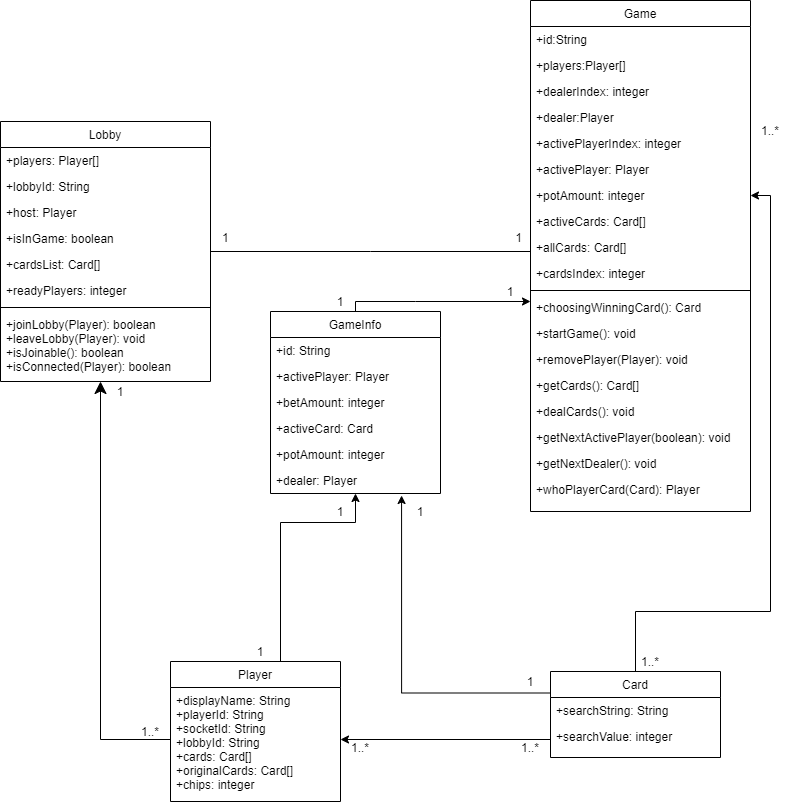

The diagram above was exported from draw.io. Its source (the exported page's mxGraphModel, read from the mxfile embedded in the PNG):
<mxGraphModel dx="1422" dy="822" grid="1" gridSize="10" guides="1" tooltips="1" connect="1" arrows="1" fold="1" page="1" pageScale="1" pageWidth="827" pageHeight="1169" math="0" shadow="0">
  <root>
    <mxCell id="WIyWlLk6GJQsqaUBKTNV-0" />
    <mxCell id="WIyWlLk6GJQsqaUBKTNV-1" parent="WIyWlLk6GJQsqaUBKTNV-0" />
    <mxCell id="zkfFHV4jXpPFQw0GAbJ--0" value="Lobby" style="swimlane;fontStyle=0;align=center;verticalAlign=top;childLayout=stackLayout;horizontal=1;startSize=26;horizontalStack=0;resizeParent=1;resizeLast=0;collapsible=1;marginBottom=0;rounded=0;shadow=0;strokeWidth=1;" parent="WIyWlLk6GJQsqaUBKTNV-1" vertex="1">
      <mxGeometry x="10" y="161" width="210" height="260" as="geometry">
        <mxRectangle x="230" y="140" width="160" height="26" as="alternateBounds" />
      </mxGeometry>
    </mxCell>
    <mxCell id="zkfFHV4jXpPFQw0GAbJ--1" value="+players: Player[]" style="text;align=left;verticalAlign=top;spacingLeft=4;spacingRight=4;overflow=hidden;rotatable=0;points=[[0,0.5],[1,0.5]];portConstraint=eastwest;" parent="zkfFHV4jXpPFQw0GAbJ--0" vertex="1">
      <mxGeometry y="26" width="210" height="26" as="geometry" />
    </mxCell>
    <mxCell id="zkfFHV4jXpPFQw0GAbJ--2" value="+lobbyId: String" style="text;align=left;verticalAlign=top;spacingLeft=4;spacingRight=4;overflow=hidden;rotatable=0;points=[[0,0.5],[1,0.5]];portConstraint=eastwest;rounded=0;shadow=0;html=0;" parent="zkfFHV4jXpPFQw0GAbJ--0" vertex="1">
      <mxGeometry y="52" width="210" height="26" as="geometry" />
    </mxCell>
    <mxCell id="zkfFHV4jXpPFQw0GAbJ--3" value="+host: Player" style="text;align=left;verticalAlign=top;spacingLeft=4;spacingRight=4;overflow=hidden;rotatable=0;points=[[0,0.5],[1,0.5]];portConstraint=eastwest;rounded=0;shadow=0;html=0;" parent="zkfFHV4jXpPFQw0GAbJ--0" vertex="1">
      <mxGeometry y="78" width="210" height="26" as="geometry" />
    </mxCell>
    <mxCell id="rJ4j4j8jvp02ICw-IXwz-0" value="+isInGame: boolean" style="text;align=left;verticalAlign=top;spacingLeft=4;spacingRight=4;overflow=hidden;rotatable=0;points=[[0,0.5],[1,0.5]];portConstraint=eastwest;rounded=0;shadow=0;html=0;" vertex="1" parent="zkfFHV4jXpPFQw0GAbJ--0">
      <mxGeometry y="104" width="210" height="26" as="geometry" />
    </mxCell>
    <mxCell id="rJ4j4j8jvp02ICw-IXwz-1" value="+cardsList: Card[]" style="text;align=left;verticalAlign=top;spacingLeft=4;spacingRight=4;overflow=hidden;rotatable=0;points=[[0,0.5],[1,0.5]];portConstraint=eastwest;rounded=0;shadow=0;html=0;" vertex="1" parent="zkfFHV4jXpPFQw0GAbJ--0">
      <mxGeometry y="130" width="210" height="26" as="geometry" />
    </mxCell>
    <mxCell id="rJ4j4j8jvp02ICw-IXwz-2" value="+readyPlayers: integer" style="text;align=left;verticalAlign=top;spacingLeft=4;spacingRight=4;overflow=hidden;rotatable=0;points=[[0,0.5],[1,0.5]];portConstraint=eastwest;rounded=0;shadow=0;html=0;" vertex="1" parent="zkfFHV4jXpPFQw0GAbJ--0">
      <mxGeometry y="156" width="210" height="26" as="geometry" />
    </mxCell>
    <mxCell id="zkfFHV4jXpPFQw0GAbJ--4" value="" style="line;html=1;strokeWidth=1;align=left;verticalAlign=middle;spacingTop=-1;spacingLeft=3;spacingRight=3;rotatable=0;labelPosition=right;points=[];portConstraint=eastwest;" parent="zkfFHV4jXpPFQw0GAbJ--0" vertex="1">
      <mxGeometry y="182" width="210" height="8" as="geometry" />
    </mxCell>
    <mxCell id="zkfFHV4jXpPFQw0GAbJ--5" value="+joinLobby(Player): boolean&#10;+leaveLobby(Player): void&#10;+isJoinable(): boolean&#10;+isConnected(Player): boolean" style="text;align=left;verticalAlign=top;spacingLeft=4;spacingRight=4;overflow=hidden;rotatable=0;points=[[0,0.5],[1,0.5]];portConstraint=eastwest;" parent="zkfFHV4jXpPFQw0GAbJ--0" vertex="1">
      <mxGeometry y="190" width="210" height="70" as="geometry" />
    </mxCell>
    <mxCell id="SUtosDbxLvA2eufjPEA3-6" style="edgeStyle=orthogonalEdgeStyle;rounded=0;orthogonalLoop=1;jettySize=auto;html=1;exitX=0.5;exitY=0;exitDx=0;exitDy=0;" parent="WIyWlLk6GJQsqaUBKTNV-1" source="zkfFHV4jXpPFQw0GAbJ--6" target="rJ4j4j8jvp02ICw-IXwz-9" edge="1">
      <mxGeometry relative="1" as="geometry">
        <Array as="points">
          <mxPoint x="290" y="701" />
          <mxPoint x="290" y="562" />
          <mxPoint x="365" y="562" />
        </Array>
      </mxGeometry>
    </mxCell>
    <mxCell id="zkfFHV4jXpPFQw0GAbJ--6" value="Player" style="swimlane;fontStyle=0;align=center;verticalAlign=top;childLayout=stackLayout;horizontal=1;startSize=26;horizontalStack=0;resizeParent=1;resizeLast=0;collapsible=1;marginBottom=0;rounded=0;shadow=0;strokeWidth=1;" parent="WIyWlLk6GJQsqaUBKTNV-1" vertex="1">
      <mxGeometry x="180" y="701" width="170" height="140" as="geometry">
        <mxRectangle x="130" y="380" width="160" height="26" as="alternateBounds" />
      </mxGeometry>
    </mxCell>
    <mxCell id="zkfFHV4jXpPFQw0GAbJ--7" value="+displayName: String&#10;+playerId: String&#10;+socketId: String&#10;+lobbyId: String&#10;+cards: Card[]&#10;+originalCards: Card[]&#10;+chips: integer" style="text;align=left;verticalAlign=top;spacingLeft=4;spacingRight=4;overflow=hidden;rotatable=0;points=[[0,0.5],[1,0.5]];portConstraint=eastwest;" parent="zkfFHV4jXpPFQw0GAbJ--6" vertex="1">
      <mxGeometry y="26" width="170" height="104" as="geometry" />
    </mxCell>
    <mxCell id="zkfFHV4jXpPFQw0GAbJ--12" value="" style="endArrow=classic;endSize=10;endFill=1;shadow=0;strokeWidth=1;rounded=0;edgeStyle=elbowEdgeStyle;elbow=vertical;exitX=0;exitY=0.5;exitDx=0;exitDy=0;" parent="WIyWlLk6GJQsqaUBKTNV-1" source="zkfFHV4jXpPFQw0GAbJ--7" target="zkfFHV4jXpPFQw0GAbJ--0" edge="1">
      <mxGeometry width="160" relative="1" as="geometry">
        <mxPoint x="130" y="334" as="sourcePoint" />
        <mxPoint x="130" y="334" as="targetPoint" />
        <Array as="points">
          <mxPoint x="110" y="779" />
          <mxPoint x="110" y="561" />
          <mxPoint x="90" y="779" />
          <mxPoint x="60" y="651" />
          <mxPoint x="150" y="651" />
          <mxPoint x="240" y="601" />
        </Array>
      </mxGeometry>
    </mxCell>
    <mxCell id="3bJ1ekmt0aewj4fRbc9d-14" style="edgeStyle=orthogonalEdgeStyle;rounded=0;orthogonalLoop=1;jettySize=auto;html=1;exitX=0.5;exitY=0;exitDx=0;exitDy=0;entryX=1;entryY=0.5;entryDx=0;entryDy=0;startArrow=none;startFill=0;endArrow=classic;endFill=1;" parent="WIyWlLk6GJQsqaUBKTNV-1" source="zkfFHV4jXpPFQw0GAbJ--13" target="zkfFHV4jXpPFQw0GAbJ--21" edge="1">
      <mxGeometry relative="1" as="geometry">
        <Array as="points">
          <mxPoint x="645" y="651" />
          <mxPoint x="780" y="651" />
          <mxPoint x="780" y="235" />
        </Array>
      </mxGeometry>
    </mxCell>
    <mxCell id="zkfFHV4jXpPFQw0GAbJ--13" value="Card" style="swimlane;fontStyle=0;align=center;verticalAlign=top;childLayout=stackLayout;horizontal=1;startSize=26;horizontalStack=0;resizeParent=1;resizeLast=0;collapsible=1;marginBottom=0;rounded=0;shadow=0;strokeWidth=1;" parent="WIyWlLk6GJQsqaUBKTNV-1" vertex="1">
      <mxGeometry x="560" y="711" width="170" height="86" as="geometry">
        <mxRectangle x="340" y="380" width="170" height="26" as="alternateBounds" />
      </mxGeometry>
    </mxCell>
    <mxCell id="zkfFHV4jXpPFQw0GAbJ--14" value="+searchString: String" style="text;align=left;verticalAlign=top;spacingLeft=4;spacingRight=4;overflow=hidden;rotatable=0;points=[[0,0.5],[1,0.5]];portConstraint=eastwest;" parent="zkfFHV4jXpPFQw0GAbJ--13" vertex="1">
      <mxGeometry y="26" width="170" height="26" as="geometry" />
    </mxCell>
    <mxCell id="3bJ1ekmt0aewj4fRbc9d-10" value="+searchValue: integer" style="text;align=left;verticalAlign=top;spacingLeft=4;spacingRight=4;overflow=hidden;rotatable=0;points=[[0,0.5],[1,0.5]];portConstraint=eastwest;" parent="zkfFHV4jXpPFQw0GAbJ--13" vertex="1">
      <mxGeometry y="52" width="170" height="26" as="geometry" />
    </mxCell>
    <mxCell id="zkfFHV4jXpPFQw0GAbJ--17" value="Game" style="swimlane;fontStyle=0;align=center;verticalAlign=top;childLayout=stackLayout;horizontal=1;startSize=26;horizontalStack=0;resizeParent=1;resizeLast=0;collapsible=1;marginBottom=0;rounded=0;shadow=0;strokeWidth=1;" parent="WIyWlLk6GJQsqaUBKTNV-1" vertex="1">
      <mxGeometry x="540" y="40" width="220" height="511" as="geometry">
        <mxRectangle x="550" y="140" width="160" height="26" as="alternateBounds" />
      </mxGeometry>
    </mxCell>
    <mxCell id="zkfFHV4jXpPFQw0GAbJ--19" value="+id:String " style="text;align=left;verticalAlign=top;spacingLeft=4;spacingRight=4;overflow=hidden;rotatable=0;points=[[0,0.5],[1,0.5]];portConstraint=eastwest;rounded=0;shadow=0;html=0;" parent="zkfFHV4jXpPFQw0GAbJ--17" vertex="1">
      <mxGeometry y="26" width="220" height="26" as="geometry" />
    </mxCell>
    <mxCell id="rJ4j4j8jvp02ICw-IXwz-14" value="+players:Player[] " style="text;align=left;verticalAlign=top;spacingLeft=4;spacingRight=4;overflow=hidden;rotatable=0;points=[[0,0.5],[1,0.5]];portConstraint=eastwest;rounded=0;shadow=0;html=0;" vertex="1" parent="zkfFHV4jXpPFQw0GAbJ--17">
      <mxGeometry y="52" width="220" height="26" as="geometry" />
    </mxCell>
    <mxCell id="rJ4j4j8jvp02ICw-IXwz-15" value="+dealerIndex: integer" style="text;align=left;verticalAlign=top;spacingLeft=4;spacingRight=4;overflow=hidden;rotatable=0;points=[[0,0.5],[1,0.5]];portConstraint=eastwest;rounded=0;shadow=0;html=0;" vertex="1" parent="zkfFHV4jXpPFQw0GAbJ--17">
      <mxGeometry y="78" width="220" height="26" as="geometry" />
    </mxCell>
    <mxCell id="rJ4j4j8jvp02ICw-IXwz-16" value="+dealer:Player " style="text;align=left;verticalAlign=top;spacingLeft=4;spacingRight=4;overflow=hidden;rotatable=0;points=[[0,0.5],[1,0.5]];portConstraint=eastwest;rounded=0;shadow=0;html=0;" vertex="1" parent="zkfFHV4jXpPFQw0GAbJ--17">
      <mxGeometry y="104" width="220" height="26" as="geometry" />
    </mxCell>
    <mxCell id="zkfFHV4jXpPFQw0GAbJ--18" value="+activePlayerIndex: integer" style="text;align=left;verticalAlign=top;spacingLeft=4;spacingRight=4;overflow=hidden;rotatable=0;points=[[0,0.5],[1,0.5]];portConstraint=eastwest;" parent="zkfFHV4jXpPFQw0GAbJ--17" vertex="1">
      <mxGeometry y="130" width="220" height="26" as="geometry" />
    </mxCell>
    <mxCell id="zkfFHV4jXpPFQw0GAbJ--20" value="+activePlayer: Player" style="text;align=left;verticalAlign=top;spacingLeft=4;spacingRight=4;overflow=hidden;rotatable=0;points=[[0,0.5],[1,0.5]];portConstraint=eastwest;rounded=0;shadow=0;html=0;" parent="zkfFHV4jXpPFQw0GAbJ--17" vertex="1">
      <mxGeometry y="156" width="220" height="26" as="geometry" />
    </mxCell>
    <mxCell id="zkfFHV4jXpPFQw0GAbJ--21" value="+potAmount: integer" style="text;align=left;verticalAlign=top;spacingLeft=4;spacingRight=4;overflow=hidden;rotatable=0;points=[[0,0.5],[1,0.5]];portConstraint=eastwest;rounded=0;shadow=0;html=0;" parent="zkfFHV4jXpPFQw0GAbJ--17" vertex="1">
      <mxGeometry y="182" width="220" height="26" as="geometry" />
    </mxCell>
    <mxCell id="zkfFHV4jXpPFQw0GAbJ--22" value="+activeCards: Card[]" style="text;align=left;verticalAlign=top;spacingLeft=4;spacingRight=4;overflow=hidden;rotatable=0;points=[[0,0.5],[1,0.5]];portConstraint=eastwest;rounded=0;shadow=0;html=0;" parent="zkfFHV4jXpPFQw0GAbJ--17" vertex="1">
      <mxGeometry y="208" width="220" height="26" as="geometry" />
    </mxCell>
    <mxCell id="3bJ1ekmt0aewj4fRbc9d-5" value="+allCards: Card[]" style="text;align=left;verticalAlign=top;spacingLeft=4;spacingRight=4;overflow=hidden;rotatable=0;points=[[0,0.5],[1,0.5]];portConstraint=eastwest;rounded=0;shadow=0;html=0;" parent="zkfFHV4jXpPFQw0GAbJ--17" vertex="1">
      <mxGeometry y="234" width="220" height="26" as="geometry" />
    </mxCell>
    <mxCell id="rJ4j4j8jvp02ICw-IXwz-13" value="+cardsIndex: integer" style="text;align=left;verticalAlign=top;spacingLeft=4;spacingRight=4;overflow=hidden;rotatable=0;points=[[0,0.5],[1,0.5]];portConstraint=eastwest;rounded=0;shadow=0;html=0;" vertex="1" parent="zkfFHV4jXpPFQw0GAbJ--17">
      <mxGeometry y="260" width="220" height="26" as="geometry" />
    </mxCell>
    <mxCell id="zkfFHV4jXpPFQw0GAbJ--23" value="" style="line;html=1;strokeWidth=1;align=left;verticalAlign=middle;spacingTop=-1;spacingLeft=3;spacingRight=3;rotatable=0;labelPosition=right;points=[];portConstraint=eastwest;" parent="zkfFHV4jXpPFQw0GAbJ--17" vertex="1">
      <mxGeometry y="286" width="220" height="8" as="geometry" />
    </mxCell>
    <mxCell id="zkfFHV4jXpPFQw0GAbJ--24" value="+choosingWinningCard(): Card" style="text;align=left;verticalAlign=top;spacingLeft=4;spacingRight=4;overflow=hidden;rotatable=0;points=[[0,0.5],[1,0.5]];portConstraint=eastwest;" parent="zkfFHV4jXpPFQw0GAbJ--17" vertex="1">
      <mxGeometry y="294" width="220" height="26" as="geometry" />
    </mxCell>
    <mxCell id="zkfFHV4jXpPFQw0GAbJ--25" value="+startGame(): void" style="text;align=left;verticalAlign=top;spacingLeft=4;spacingRight=4;overflow=hidden;rotatable=0;points=[[0,0.5],[1,0.5]];portConstraint=eastwest;" parent="zkfFHV4jXpPFQw0GAbJ--17" vertex="1">
      <mxGeometry y="320" width="220" height="26" as="geometry" />
    </mxCell>
    <mxCell id="rJ4j4j8jvp02ICw-IXwz-18" value="+removePlayer(Player): void" style="text;align=left;verticalAlign=top;spacingLeft=4;spacingRight=4;overflow=hidden;rotatable=0;points=[[0,0.5],[1,0.5]];portConstraint=eastwest;" vertex="1" parent="zkfFHV4jXpPFQw0GAbJ--17">
      <mxGeometry y="346" width="220" height="26" as="geometry" />
    </mxCell>
    <mxCell id="rJ4j4j8jvp02ICw-IXwz-17" value="+getCards(): Card[]" style="text;align=left;verticalAlign=top;spacingLeft=4;spacingRight=4;overflow=hidden;rotatable=0;points=[[0,0.5],[1,0.5]];portConstraint=eastwest;" vertex="1" parent="zkfFHV4jXpPFQw0GAbJ--17">
      <mxGeometry y="372" width="220" height="26" as="geometry" />
    </mxCell>
    <mxCell id="rJ4j4j8jvp02ICw-IXwz-19" value="+dealCards(): void" style="text;align=left;verticalAlign=top;spacingLeft=4;spacingRight=4;overflow=hidden;rotatable=0;points=[[0,0.5],[1,0.5]];portConstraint=eastwest;" vertex="1" parent="zkfFHV4jXpPFQw0GAbJ--17">
      <mxGeometry y="398" width="220" height="26" as="geometry" />
    </mxCell>
    <mxCell id="rJ4j4j8jvp02ICw-IXwz-20" value="+getNextActivePlayer(boolean): void" style="text;align=left;verticalAlign=top;spacingLeft=4;spacingRight=4;overflow=hidden;rotatable=0;points=[[0,0.5],[1,0.5]];portConstraint=eastwest;" vertex="1" parent="zkfFHV4jXpPFQw0GAbJ--17">
      <mxGeometry y="424" width="220" height="26" as="geometry" />
    </mxCell>
    <mxCell id="rJ4j4j8jvp02ICw-IXwz-21" value="+getNextDealer(): void" style="text;align=left;verticalAlign=top;spacingLeft=4;spacingRight=4;overflow=hidden;rotatable=0;points=[[0,0.5],[1,0.5]];portConstraint=eastwest;" vertex="1" parent="zkfFHV4jXpPFQw0GAbJ--17">
      <mxGeometry y="450" width="220" height="26" as="geometry" />
    </mxCell>
    <mxCell id="rJ4j4j8jvp02ICw-IXwz-22" value="+whoPlayerCard(Card): Player" style="text;align=left;verticalAlign=top;spacingLeft=4;spacingRight=4;overflow=hidden;rotatable=0;points=[[0,0.5],[1,0.5]];portConstraint=eastwest;" vertex="1" parent="zkfFHV4jXpPFQw0GAbJ--17">
      <mxGeometry y="476" width="220" height="26" as="geometry" />
    </mxCell>
    <mxCell id="zkfFHV4jXpPFQw0GAbJ--26" value="" style="endArrow=none;shadow=0;strokeWidth=1;rounded=0;endFill=0;edgeStyle=elbowEdgeStyle;elbow=vertical;" parent="WIyWlLk6GJQsqaUBKTNV-1" source="zkfFHV4jXpPFQw0GAbJ--0" target="zkfFHV4jXpPFQw0GAbJ--17" edge="1">
      <mxGeometry x="0.5" y="41" relative="1" as="geometry">
        <mxPoint x="310" y="323" as="sourcePoint" />
        <mxPoint x="470" y="323" as="targetPoint" />
        <mxPoint x="-40" y="32" as="offset" />
      </mxGeometry>
    </mxCell>
    <mxCell id="zkfFHV4jXpPFQw0GAbJ--27" value="1" style="resizable=0;align=left;verticalAlign=bottom;labelBackgroundColor=none;fontSize=12;" parent="zkfFHV4jXpPFQw0GAbJ--26" connectable="0" vertex="1">
      <mxGeometry x="-1" relative="1" as="geometry">
        <mxPoint x="10" y="-5.0600000000000005" as="offset" />
      </mxGeometry>
    </mxCell>
    <mxCell id="zkfFHV4jXpPFQw0GAbJ--28" value="1" style="resizable=0;align=right;verticalAlign=bottom;labelBackgroundColor=none;fontSize=12;" parent="zkfFHV4jXpPFQw0GAbJ--26" connectable="0" vertex="1">
      <mxGeometry x="1" relative="1" as="geometry">
        <mxPoint x="-7" y="-5.0600000000000005" as="offset" />
      </mxGeometry>
    </mxCell>
    <mxCell id="3bJ1ekmt0aewj4fRbc9d-0" value="1" style="text;html=1;strokeColor=none;fillColor=none;align=center;verticalAlign=middle;whiteSpace=wrap;rounded=0;" parent="WIyWlLk6GJQsqaUBKTNV-1" vertex="1">
      <mxGeometry x="110" y="421" width="40" height="20" as="geometry" />
    </mxCell>
    <mxCell id="3bJ1ekmt0aewj4fRbc9d-2" value="1..*" style="text;html=1;strokeColor=none;fillColor=none;align=center;verticalAlign=middle;whiteSpace=wrap;rounded=0;" parent="WIyWlLk6GJQsqaUBKTNV-1" vertex="1">
      <mxGeometry x="140" y="761" width="40" height="20" as="geometry" />
    </mxCell>
    <mxCell id="3bJ1ekmt0aewj4fRbc9d-8" value="1" style="text;html=1;strokeColor=none;fillColor=none;align=center;verticalAlign=middle;whiteSpace=wrap;rounded=0;" parent="WIyWlLk6GJQsqaUBKTNV-1" vertex="1">
      <mxGeometry x="250" y="681" width="40" height="20" as="geometry" />
    </mxCell>
    <mxCell id="3bJ1ekmt0aewj4fRbc9d-15" style="edgeStyle=orthogonalEdgeStyle;rounded=0;orthogonalLoop=1;jettySize=auto;html=1;exitX=0;exitY=0.5;exitDx=0;exitDy=0;startArrow=none;startFill=0;endArrow=classic;endFill=1;" parent="WIyWlLk6GJQsqaUBKTNV-1" source="3bJ1ekmt0aewj4fRbc9d-10" edge="1">
      <mxGeometry relative="1" as="geometry">
        <Array as="points">
          <mxPoint x="560" y="779" />
        </Array>
        <mxPoint x="350" y="779" as="targetPoint" />
      </mxGeometry>
    </mxCell>
    <mxCell id="3bJ1ekmt0aewj4fRbc9d-16" value="1" style="text;html=1;strokeColor=none;fillColor=none;align=center;verticalAlign=middle;whiteSpace=wrap;rounded=0;" parent="WIyWlLk6GJQsqaUBKTNV-1" vertex="1">
      <mxGeometry x="330" y="541" width="40" height="20" as="geometry" />
    </mxCell>
    <mxCell id="3bJ1ekmt0aewj4fRbc9d-18" value="1..*" style="text;html=1;strokeColor=none;fillColor=none;align=center;verticalAlign=middle;whiteSpace=wrap;rounded=0;" parent="WIyWlLk6GJQsqaUBKTNV-1" vertex="1">
      <mxGeometry x="640" y="691" width="40" height="20" as="geometry" />
    </mxCell>
    <mxCell id="3bJ1ekmt0aewj4fRbc9d-19" value="1" style="text;html=1;strokeColor=none;fillColor=none;align=center;verticalAlign=middle;whiteSpace=wrap;rounded=0;" parent="WIyWlLk6GJQsqaUBKTNV-1" vertex="1">
      <mxGeometry x="410" y="541" width="40" height="20" as="geometry" />
    </mxCell>
    <mxCell id="rJ4j4j8jvp02ICw-IXwz-3" value="GameInfo" style="swimlane;fontStyle=0;align=center;verticalAlign=top;childLayout=stackLayout;horizontal=1;startSize=26;horizontalStack=0;resizeParent=1;resizeLast=0;collapsible=1;marginBottom=0;rounded=0;shadow=0;strokeWidth=1;" vertex="1" parent="WIyWlLk6GJQsqaUBKTNV-1">
      <mxGeometry x="280" y="351" width="170" height="182" as="geometry">
        <mxRectangle x="340" y="380" width="170" height="26" as="alternateBounds" />
      </mxGeometry>
    </mxCell>
    <mxCell id="rJ4j4j8jvp02ICw-IXwz-4" value="+id: String" style="text;align=left;verticalAlign=top;spacingLeft=4;spacingRight=4;overflow=hidden;rotatable=0;points=[[0,0.5],[1,0.5]];portConstraint=eastwest;" vertex="1" parent="rJ4j4j8jvp02ICw-IXwz-3">
      <mxGeometry y="26" width="170" height="26" as="geometry" />
    </mxCell>
    <mxCell id="rJ4j4j8jvp02ICw-IXwz-5" value="+activePlayer: Player" style="text;align=left;verticalAlign=top;spacingLeft=4;spacingRight=4;overflow=hidden;rotatable=0;points=[[0,0.5],[1,0.5]];portConstraint=eastwest;" vertex="1" parent="rJ4j4j8jvp02ICw-IXwz-3">
      <mxGeometry y="52" width="170" height="26" as="geometry" />
    </mxCell>
    <mxCell id="rJ4j4j8jvp02ICw-IXwz-6" value="+betAmount: integer" style="text;align=left;verticalAlign=top;spacingLeft=4;spacingRight=4;overflow=hidden;rotatable=0;points=[[0,0.5],[1,0.5]];portConstraint=eastwest;" vertex="1" parent="rJ4j4j8jvp02ICw-IXwz-3">
      <mxGeometry y="78" width="170" height="26" as="geometry" />
    </mxCell>
    <mxCell id="rJ4j4j8jvp02ICw-IXwz-7" value="+activeCard: Card" style="text;align=left;verticalAlign=top;spacingLeft=4;spacingRight=4;overflow=hidden;rotatable=0;points=[[0,0.5],[1,0.5]];portConstraint=eastwest;" vertex="1" parent="rJ4j4j8jvp02ICw-IXwz-3">
      <mxGeometry y="104" width="170" height="26" as="geometry" />
    </mxCell>
    <mxCell id="rJ4j4j8jvp02ICw-IXwz-8" value="+potAmount: integer" style="text;align=left;verticalAlign=top;spacingLeft=4;spacingRight=4;overflow=hidden;rotatable=0;points=[[0,0.5],[1,0.5]];portConstraint=eastwest;" vertex="1" parent="rJ4j4j8jvp02ICw-IXwz-3">
      <mxGeometry y="130" width="170" height="26" as="geometry" />
    </mxCell>
    <mxCell id="rJ4j4j8jvp02ICw-IXwz-9" value="+dealer: Player" style="text;align=left;verticalAlign=top;spacingLeft=4;spacingRight=4;overflow=hidden;rotatable=0;points=[[0,0.5],[1,0.5]];portConstraint=eastwest;" vertex="1" parent="rJ4j4j8jvp02ICw-IXwz-3">
      <mxGeometry y="156" width="170" height="26" as="geometry" />
    </mxCell>
    <mxCell id="rJ4j4j8jvp02ICw-IXwz-12" style="edgeStyle=orthogonalEdgeStyle;rounded=0;orthogonalLoop=1;jettySize=auto;html=1;exitX=0.5;exitY=0;exitDx=0;exitDy=0;startArrow=none;startFill=0;endArrow=classic;endFill=1;" edge="1" parent="WIyWlLk6GJQsqaUBKTNV-1" source="rJ4j4j8jvp02ICw-IXwz-3">
      <mxGeometry relative="1" as="geometry">
        <mxPoint x="480" y="581" as="sourcePoint" />
        <mxPoint x="540" y="341" as="targetPoint" />
        <Array as="points">
          <mxPoint x="425" y="341" />
          <mxPoint x="540" y="341" />
        </Array>
      </mxGeometry>
    </mxCell>
    <mxCell id="rJ4j4j8jvp02ICw-IXwz-24" style="edgeStyle=orthogonalEdgeStyle;rounded=0;orthogonalLoop=1;jettySize=auto;html=1;exitX=0;exitY=0.25;exitDx=0;exitDy=0;entryX=0.771;entryY=1.077;entryDx=0;entryDy=0;startArrow=none;startFill=0;endArrow=classic;endFill=1;entryPerimeter=0;" edge="1" parent="WIyWlLk6GJQsqaUBKTNV-1" source="zkfFHV4jXpPFQw0GAbJ--13" target="rJ4j4j8jvp02ICw-IXwz-9">
      <mxGeometry relative="1" as="geometry">
        <mxPoint x="655" y="721" as="sourcePoint" />
        <mxPoint x="770" y="245" as="targetPoint" />
        <Array as="points">
          <mxPoint x="411" y="733" />
        </Array>
      </mxGeometry>
    </mxCell>
    <mxCell id="rJ4j4j8jvp02ICw-IXwz-26" style="edgeStyle=orthogonalEdgeStyle;rounded=0;orthogonalLoop=1;jettySize=auto;html=1;exitX=0.5;exitY=1;exitDx=0;exitDy=0;" edge="1" parent="WIyWlLk6GJQsqaUBKTNV-1" source="3bJ1ekmt0aewj4fRbc9d-19" target="3bJ1ekmt0aewj4fRbc9d-19">
      <mxGeometry relative="1" as="geometry" />
    </mxCell>
    <mxCell id="rJ4j4j8jvp02ICw-IXwz-27" style="edgeStyle=orthogonalEdgeStyle;rounded=0;orthogonalLoop=1;jettySize=auto;html=1;exitX=0.5;exitY=1;exitDx=0;exitDy=0;" edge="1" parent="WIyWlLk6GJQsqaUBKTNV-1">
      <mxGeometry relative="1" as="geometry">
        <mxPoint x="440" y="571" as="sourcePoint" />
        <mxPoint x="440" y="571" as="targetPoint" />
      </mxGeometry>
    </mxCell>
    <mxCell id="rJ4j4j8jvp02ICw-IXwz-28" value="1" style="text;html=1;strokeColor=none;fillColor=none;align=center;verticalAlign=middle;whiteSpace=wrap;rounded=0;" vertex="1" parent="WIyWlLk6GJQsqaUBKTNV-1">
      <mxGeometry x="520" y="711" width="40" height="20" as="geometry" />
    </mxCell>
    <mxCell id="rJ4j4j8jvp02ICw-IXwz-30" value="1..*" style="text;html=1;strokeColor=none;fillColor=none;align=center;verticalAlign=middle;whiteSpace=wrap;rounded=0;" vertex="1" parent="WIyWlLk6GJQsqaUBKTNV-1">
      <mxGeometry x="520" y="777" width="40" height="20" as="geometry" />
    </mxCell>
    <mxCell id="rJ4j4j8jvp02ICw-IXwz-31" value="1..*" style="text;html=1;strokeColor=none;fillColor=none;align=center;verticalAlign=middle;whiteSpace=wrap;rounded=0;" vertex="1" parent="WIyWlLk6GJQsqaUBKTNV-1">
      <mxGeometry x="350" y="777" width="40" height="20" as="geometry" />
    </mxCell>
    <mxCell id="rJ4j4j8jvp02ICw-IXwz-32" value="1..*" style="text;html=1;strokeColor=none;fillColor=none;align=center;verticalAlign=middle;whiteSpace=wrap;rounded=0;" vertex="1" parent="WIyWlLk6GJQsqaUBKTNV-1">
      <mxGeometry x="760" y="160" width="40" height="20" as="geometry" />
    </mxCell>
    <mxCell id="rJ4j4j8jvp02ICw-IXwz-33" value="1" style="text;html=1;strokeColor=none;fillColor=none;align=center;verticalAlign=middle;whiteSpace=wrap;rounded=0;" vertex="1" parent="WIyWlLk6GJQsqaUBKTNV-1">
      <mxGeometry x="330" y="331" width="40" height="20" as="geometry" />
    </mxCell>
    <mxCell id="rJ4j4j8jvp02ICw-IXwz-34" value="1" style="text;html=1;strokeColor=none;fillColor=none;align=center;verticalAlign=middle;whiteSpace=wrap;rounded=0;" vertex="1" parent="WIyWlLk6GJQsqaUBKTNV-1">
      <mxGeometry x="500" y="321" width="40" height="20" as="geometry" />
    </mxCell>
  </root>
</mxGraphModel>